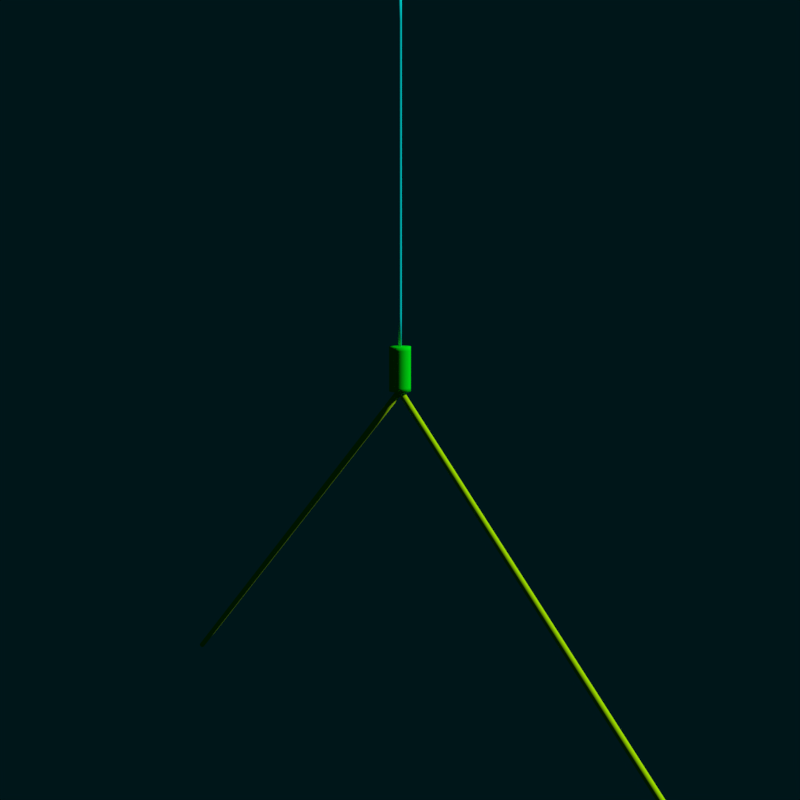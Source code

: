 # Source: cell.blend  (saved by Blender 2.79.0; exported with 4.5.12 LTS)
import bpy
from mathutils import Matrix  # noqa: F401  (used for matrix-valued properties, if any)

bpy.ops.wm.read_factory_settings(use_empty=True)
scene = bpy.context.scene
scene.name = 'Scene'

# ---- collections
col_collection_1 = bpy.data.collections.new('Collection 1'); scene.collection.children.link(col_collection_1)

# ---- materials (node trees are filled in below, after node groups)
mat_olmcell_0__dend_1_0 = bpy.data.materials.new('olmcell[0].dend_1[0]')
mat_olmcell_0__dend_1_0.alpha_threshold = 0.0
mat_olmcell_0__dend_1_0.use_transparent_shadow = False
mat_olmcell_0__dend_1_0.diffuse_color = (0.4123, 0.85, 0.0, 1.0)
mat_olmcell_0__dend_1_0.roughness = 0.5
mat_olmcell_0__dend_1_1 = bpy.data.materials.new('olmcell[0].dend_1[1]')
mat_olmcell_0__dend_1_1.alpha_threshold = 0.0
mat_olmcell_0__dend_1_1.use_transparent_shadow = False
mat_olmcell_0__dend_1_1.diffuse_color = (0.4123, 0.85, 0.0, 1.0)
mat_olmcell_0__dend_1_1.roughness = 0.5
mat_olmcell_0__axon_0_0 = bpy.data.materials.new('olmcell[0].axon_0[0]')
mat_olmcell_0__axon_0_0.alpha_threshold = 0.0
mat_olmcell_0__axon_0_0.use_transparent_shadow = False
mat_olmcell_0__axon_0_0.diffuse_color = (0.0, 0.85, 0.85, 1.0)
mat_olmcell_0__axon_0_0.roughness = 0.5
mat_olmcell_0__axon_0_1 = bpy.data.materials.new('olmcell[0].axon_0[1]')
mat_olmcell_0__axon_0_1.alpha_threshold = 0.0
mat_olmcell_0__axon_0_1.use_transparent_shadow = False
mat_olmcell_0__axon_0_1.diffuse_color = (0.0, 0.85, 0.85, 1.0)
mat_olmcell_0__axon_0_1.roughness = 0.5
mat_olmcell_0__soma_0_0 = bpy.data.materials.new('olmcell[0].soma_0[0]')
mat_olmcell_0__soma_0_0.alpha_threshold = 0.0
mat_olmcell_0__soma_0_0.use_transparent_shadow = False
mat_olmcell_0__soma_0_0.diffuse_color = (0.0, 0.85, 0.0085, 1.0)
mat_olmcell_0__soma_0_0.roughness = 0.5
mat_olmcell_0__soma_0_1 = bpy.data.materials.new('olmcell[0].soma_0[1]')
mat_olmcell_0__soma_0_1.alpha_threshold = 0.0
mat_olmcell_0__soma_0_1.use_transparent_shadow = False
mat_olmcell_0__soma_0_1.diffuse_color = (0.0, 0.85, 0.0085, 1.0)
mat_olmcell_0__soma_0_1.roughness = 0.5
mat_olmcell_0__dend_0_0 = bpy.data.materials.new('olmcell[0].dend_0[0]')
mat_olmcell_0__dend_0_0.alpha_threshold = 0.0
mat_olmcell_0__dend_0_0.use_transparent_shadow = False
mat_olmcell_0__dend_0_0.diffuse_color = (0.4123, 0.85, 0.0, 1.0)
mat_olmcell_0__dend_0_0.roughness = 0.5
mat_olmcell_0__dend_0_1 = bpy.data.materials.new('olmcell[0].dend_0[1]')
mat_olmcell_0__dend_0_1.alpha_threshold = 0.0
mat_olmcell_0__dend_0_1.use_transparent_shadow = False
mat_olmcell_0__dend_0_1.diffuse_color = (0.4123, 0.85, 0.0, 1.0)
mat_olmcell_0__dend_0_1.roughness = 0.5

# ---- material node trees

# ---- world
world_world = bpy.data.worlds.new('World'); scene.world = world_world
world_world.color = (0.0, 0.008, 0.01)
world_world.use_sun_shadow = False
world_world.sun_shadow_jitter_overblur = 0.0
world_world.cycles.sampling_method = 'MANUAL'

# ---- cameras
cam_camera = bpy.data.cameras.new('Camera')
cam_camera.clip_end = 1e+05
cam_camera.lens = 35.0
cam_camera.sensor_width = 32.0
cam_camera.sensor_height = 18.0
cam_camera.ortho_scale = 7.314
cam_camera.dof.focus_distance = 0.0
cam_camera.dof.aperture_fstop = 128.0

# ---- meshes
me_bezier_003 = bpy.data.meshes.new('bezier.003')
me_bezier_003.from_pydata([(0.0, 0.007071, 18.01), (0.0, 0.007071, 18.01), (0.0, 0.007071, 18.01), (0.0, 0.007071, 18.01), (0.0, 0.007071, 18.01), (0.0, 0.007071, 18.01), (0.0, 0.007071, 18.01), (0.0, 0.007071, 18.01), (0.0, 0.007071, 18.01), (0.0, 0.007071, 18.01), (0.0, 0.007071, 18.01), (0.0, 0.007071, 18.01), (0.433, -0.1722, 18.18), (0.25, -0.3016, 18.31), (2.444e-07, -0.349, 18.36), (-0.25, -0.3016, 18.31), (-0.433, -0.1722, 18.18), (-0.5, 0.004624, 18.0), (-0.433, 0.1814, 17.83), (-0.25, 0.3108, 17.7), (-4.987e-07, 0.3582, 17.65), (0.25, 0.3108, 17.7), (0.433, 0.1814, 17.83), (0.5, 0.004625, 18.0), (0.866, -0.3511, 18.36), (0.5, -0.6099, 18.61), (4.888e-07, -0.7046, 18.71), (-0.5, -0.6099, 18.61), (-0.866, -0.3511, 18.36), (-1.0, 0.002446, 18.0), (-0.866, 0.356, 17.65), (-0.5, 0.6148, 17.39), (-9.974e-07, 0.7095, 17.3), (0.5, 0.6148, 17.39), (0.866, 0.356, 17.65), (1.0, 0.002447, 18.0), (1.299, -0.5303, 18.53), (0.75, -0.9184, 18.92), (7.331e-07, -1.061, 19.06), (-0.75, -0.9184, 18.92), (-1.299, -0.5303, 18.53), (-1.5, -8.512e-07, 18.0), (-1.299, 0.5302, 17.47), (-0.75, 0.9184, 17.08), (-1.496e-06, 1.061, 16.94), (0.75, 0.9184, 17.08), (1.299, 0.5303, 17.47), (1.5, 1.011e-06, 18.0), (1.299, -17.79, 1.274), (0.75, -18.17, 1.662), (7.331e-07, -18.32, 1.804), (-0.75, -18.17, 1.662), (-1.299, -17.79, 1.274), (-1.5, -17.26, 0.7438), (-1.299, -16.73, 0.2134), (-0.75, -16.34, -0.1748), (-1.496e-06, -16.2, -0.3169), (0.75, -16.34, -0.1748), (1.299, -16.73, 0.2134), (1.5, -17.26, 0.7438), (1.299, -57.26, -38.2), (0.75, -57.64, -37.81), (7.331e-07, -57.79, -37.66), (-0.75, -57.64, -37.81), (-1.299, -57.26, -38.2), (-1.5, -56.73, -38.73), (-1.299, -56.2, -39.26), (-0.75, -55.81, -39.64), (-1.496e-06, -55.66, -39.79), (0.75, -55.81, -39.64), (1.299, -56.2, -39.26), (1.5, -56.73, -38.73), (1.299, -100.5, -81.47), (0.75, -100.9, -81.08), (7.331e-07, -101.1, -80.94), (-0.75, -100.9, -81.08), (-1.299, -100.5, -81.47), (-1.5, -100.0, -82.0), (-1.299, -99.47, -82.53), (-0.75, -99.08, -82.92), (-1.496e-06, -98.94, -83.06), (0.75, -99.08, -82.92), (1.299, -99.47, -82.53), (1.5, -100.0, -82.0), (1.299, -133.9, -114.8), (0.75, -134.2, -114.4), (7.331e-07, -134.4, -114.3), (-0.75, -134.2, -114.4), (-1.299, -133.9, -114.8), (-1.5, -133.3, -115.3), (-1.299, -132.8, -115.9), (-0.75, -132.4, -116.2), (-1.496e-06, -132.3, -116.4), (0.75, -132.4, -116.2), (1.299, -132.8, -115.9), (1.5, -133.3, -115.3), (1.299, -164.2, -145.2), (0.75, -164.6, -144.8), (7.331e-07, -164.8, -144.7), (-0.75, -164.6, -144.8), (-1.299, -164.2, -145.2), (-1.5, -163.7, -145.7), (-1.299, -163.2, -146.2), (-0.75, -162.8, -146.6), (-1.496e-06, -162.7, -146.8), (0.75, -162.8, -146.6), (1.299, -163.2, -146.2), (1.5, -163.7, -145.7), (1.299, -177.5, -158.5), (0.75, -177.9, -158.1), (7.331e-07, -178.1, -157.9), (-0.75, -177.9, -158.1), (-1.299, -177.5, -158.5), (-1.5, -177.0, -159.0), (-1.299, -176.5, -159.5), (-0.75, -176.1, -159.9), (-1.496e-06, -175.9, -160.1), (0.75, -176.1, -159.9), (1.299, -176.5, -159.5), (1.5, -177.0, -159.0), (0.866, -177.4, -158.6), (0.5, -177.6, -158.4), (4.888e-07, -177.7, -158.3), (-0.5, -177.6, -158.4), (-0.866, -177.4, -158.6), (-1.0, -177.0, -159.0), (-0.866, -176.6, -159.4), (-0.5, -176.4, -159.6), (-9.974e-07, -176.3, -159.7), (0.5, -176.4, -159.6), (0.866, -176.6, -159.4), (1.0, -177.0, -159.0), (0.433, -177.2, -158.8), (0.25, -177.3, -158.7), (2.444e-07, -177.4, -158.7), (-0.25, -177.3, -158.7), (-0.433, -177.2, -158.8), (-0.5, -177.0, -159.0), (-0.433, -176.8, -159.2), (-0.25, -176.7, -159.3), (-4.987e-07, -176.7, -159.4), (0.25, -176.7, -159.3), (0.433, -176.8, -159.2), (0.5, -177.0, -159.0), (0.0, -177.0, -159.0), (0.0, -177.0, -159.0), (0.0, -177.0, -159.0), (0.0, -177.0, -159.0), (0.0, -177.0, -159.0), (0.0, -177.0, -159.0), (0.0, -177.0, -159.0), (0.0, -177.0, -159.0), (0.0, -177.0, -159.0), (0.0, -177.0, -159.0), (0.0, -177.0, -159.0), (0.0, -177.0, -159.0)], [], [(0, 12, 23, 11), (1, 13, 12, 0), (2, 14, 13, 1), (3, 15, 14, 2), (4, 16, 15, 3), (5, 17, 16, 4), (6, 18, 17, 5), (7, 19, 18, 6), (8, 20, 19, 7), (9, 21, 20, 8), (10, 22, 21, 9), (11, 23, 22, 10), (12, 24, 35, 23), (13, 25, 24, 12), (14, 26, 25, 13), (15, 27, 26, 14), (16, 28, 27, 15), (17, 29, 28, 16), (18, 30, 29, 17), (19, 31, 30, 18), (20, 32, 31, 19), (21, 33, 32, 20), (22, 34, 33, 21), (23, 35, 34, 22), (24, 36, 47, 35), (25, 37, 36, 24), (26, 38, 37, 25), (27, 39, 38, 26), (28, 40, 39, 27), (29, 41, 40, 28), (30, 42, 41, 29), (31, 43, 42, 30), (32, 44, 43, 31), (33, 45, 44, 32), (34, 46, 45, 33), (35, 47, 46, 34), (36, 48, 59, 47), (37, 49, 48, 36), (38, 50, 49, 37), (39, 51, 50, 38), (40, 52, 51, 39), (41, 53, 52, 40), (42, 54, 53, 41), (43, 55, 54, 42), (44, 56, 55, 43), (45, 57, 56, 44), (46, 58, 57, 45), (47, 59, 58, 46), (48, 60, 71, 59), (49, 61, 60, 48), (50, 62, 61, 49), (51, 63, 62, 50), (52, 64, 63, 51), (53, 65, 64, 52), (54, 66, 65, 53), (55, 67, 66, 54), (56, 68, 67, 55), (57, 69, 68, 56), (58, 70, 69, 57), (59, 71, 70, 58), (60, 72, 83, 71), (61, 73, 72, 60), (62, 74, 73, 61), (63, 75, 74, 62), (64, 76, 75, 63), (65, 77, 76, 64), (66, 78, 77, 65), (67, 79, 78, 66), (68, 80, 79, 67), (69, 81, 80, 68), (70, 82, 81, 69), (71, 83, 82, 70), (72, 84, 95, 83), (73, 85, 84, 72), (74, 86, 85, 73), (75, 87, 86, 74), (76, 88, 87, 75), (77, 89, 88, 76), (78, 90, 89, 77), (79, 91, 90, 78), (80, 92, 91, 79), (81, 93, 92, 80), (82, 94, 93, 81), (83, 95, 94, 82), (84, 96, 107, 95), (85, 97, 96, 84), (86, 98, 97, 85), (87, 99, 98, 86), (88, 100, 99, 87), (89, 101, 100, 88), (90, 102, 101, 89), (91, 103, 102, 90), (92, 104, 103, 91), (93, 105, 104, 92), (94, 106, 105, 93), (95, 107, 106, 94), (96, 108, 119, 107), (97, 109, 108, 96), (98, 110, 109, 97), (99, 111, 110, 98), (100, 112, 111, 99), (101, 113, 112, 100), (102, 114, 113, 101), (103, 115, 114, 102), (104, 116, 115, 103), (105, 117, 116, 104), (106, 118, 117, 105), (107, 119, 118, 106), (108, 120, 131, 119), (109, 121, 120, 108), (110, 122, 121, 109), (111, 123, 122, 110), (112, 124, 123, 111), (113, 125, 124, 112), (114, 126, 125, 113), (115, 127, 126, 114), (116, 128, 127, 115), (117, 129, 128, 116), (118, 130, 129, 117), (119, 131, 130, 118), (120, 132, 143, 131), (121, 133, 132, 120), (122, 134, 133, 121), (123, 135, 134, 122), (124, 136, 135, 123), (125, 137, 136, 124), (126, 138, 137, 125), (127, 139, 138, 126), (128, 140, 139, 127), (129, 141, 140, 128), (130, 142, 141, 129), (131, 143, 142, 130), (132, 144, 155, 143), (133, 145, 144, 132), (134, 146, 145, 133), (135, 147, 146, 134), (136, 148, 147, 135), (137, 149, 148, 136), (138, 150, 149, 137), (139, 151, 150, 138), (140, 152, 151, 139), (141, 153, 152, 140), (142, 154, 153, 141), (143, 155, 154, 142)])
me_bezier_003.polygons.foreach_set('use_smooth', [True] * 144)
me_bezier_003.polygons.foreach_set('material_index', [0, 0, 0, 0, 0, 0, 0, 0, 0, 0, 0, 0, 0, 0, 0, 0, 0, 0, 0, 0, 0, 0, 0, 0, 0, 0, 0, 0, 0, 0, 0, 0, 0, 0, 0, 0, 0, 0, 0, 0, 0, 0, 0, 0, 0, 0, 0, 0, 0, 0, 0, 0, 0, 0, 0, 0, 0, 0, 0, 0, 0, 0, 0, 0, 0, 0, 0, 0, 0, 0, 0, 0, 1, 1, 1, 1, 1, 1, 1, 1, 1, 1, 1, 1, 1, 1, 1, 1, 1, 1, 1, 1, 1, 1, 1, 1, 1, 1, 1, 1, 1, 1, 1, 1, 1, 1, 1, 1, 1, 1, 1, 1, 1, 1, 1, 1, 1, 1, 1, 1, 1, 1, 1, 1, 1, 1, 1, 1, 1, 1, 1, 1, 1, 1, 1, 1, 1, 1, 1, 1, 1, 1, 1, 1])
me_bezier_003.materials.append(mat_olmcell_0__dend_1_0)
me_bezier_003.materials.append(mat_olmcell_0__dend_1_1)
me_bezier_003.use_remesh_preserve_volume = False
me_bezier_003.use_remesh_preserve_attributes = False
me_bezier_003.use_mirror_vertex_groups = False
me_bezier_003.auto_texspace = False
me_bezier_003.update()
me_bezier_000 = bpy.data.meshes.new('bezier.000')
me_bezier_000.from_pydata([(0.0, -4.985e-15, 37.99), (0.0, -4.985e-15, 37.99), (0.0, -4.985e-15, 37.99), (0.0, -4.985e-15, 37.99), (0.0, -4.985e-15, 37.99), (0.0, -4.985e-15, 37.99), (0.0, -4.985e-15, 37.99), (0.0, -4.985e-15, 37.99), (0.0, -4.985e-15, 37.99), (0.0, -4.985e-15, 37.99), (0.0, -4.985e-15, 37.99), (0.0, -4.985e-15, 37.99), (-0.2165, -0.125, 37.99), (-0.125, -0.2165, 37.99), (-1.003e-07, -0.25, 37.99), (0.125, -0.2165, 37.99), (0.2165, -0.125, 37.99), (0.25, -1.788e-07, 37.99), (0.2165, 0.125, 37.99), (0.125, 0.2165, 37.99), (2.275e-07, 0.25, 37.99), (-0.125, 0.2165, 37.99), (-0.2165, 0.125, 37.99), (-0.25, 2.166e-07, 37.99), (-0.433, -0.25, 38.0), (-0.25, -0.433, 38.0), (-2.007e-07, -0.5, 38.0), (0.25, -0.433, 38.0), (0.433, -0.25, 38.0), (0.5, -3.576e-07, 38.0), (0.433, 0.25, 38.0), (0.25, 0.433, 38.0), (4.55e-07, 0.5, 38.0), (-0.25, 0.433, 38.0), (-0.433, 0.25, 38.0), (-0.5, 4.331e-07, 38.0), (-0.6495, -0.375, 38.0), (-0.375, -0.6495, 38.0), (-3.01e-07, -0.75, 38.0), (0.375, -0.6495, 38.0), (0.6495, -0.375, 38.0), (0.75, -5.364e-07, 38.0), (0.6495, 0.375, 38.0), (0.375, 0.6495, 38.0), (6.825e-07, 0.75, 38.0), (-0.375, 0.6495, 38.0), (-0.6495, 0.375, 38.0), (-0.75, 6.497e-07, 38.0), (-0.6495, -0.375, 50.95), (-0.375, -0.6495, 50.95), (-3.01e-07, -0.75, 50.95), (0.375, -0.6495, 50.95), (0.6495, -0.375, 50.95), (0.75, -5.364e-07, 50.95), (0.6495, 0.375, 50.95), (0.375, 0.6495, 50.95), (6.825e-07, 0.75, 50.95), (-0.375, 0.6495, 50.95), (-0.6495, 0.375, 50.95), (-0.75, 6.497e-07, 50.95), (-0.6495, -0.375, 80.55), (-0.375, -0.6495, 80.55), (-3.01e-07, -0.75, 80.55), (0.375, -0.6495, 80.55), (0.6495, -0.375, 80.55), (0.75, -5.364e-07, 80.55), (0.6495, 0.375, 80.55), (0.375, 0.6495, 80.55), (6.825e-07, 0.75, 80.55), (-0.375, 0.6495, 80.55), (-0.6495, 0.375, 80.55), (-0.75, 6.497e-07, 80.55), (-0.6495, -0.375, 113.0), (-0.375, -0.6495, 113.0), (-3.01e-07, -0.75, 113.0), (0.375, -0.6495, 113.0), (0.6495, -0.375, 113.0), (0.75, -5.364e-07, 113.0), (0.6495, 0.375, 113.0), (0.375, 0.6495, 113.0), (6.825e-07, 0.75, 113.0), (-0.375, 0.6495, 113.0), (-0.6495, 0.375, 113.0), (-0.75, 6.497e-07, 113.0), (-0.6495, -0.375, 145.5), (-0.375, -0.6495, 145.5), (-3.01e-07, -0.75, 145.5), (0.375, -0.6495, 145.5), (0.6495, -0.375, 145.5), (0.75, -5.364e-07, 145.5), (0.6495, 0.375, 145.5), (0.375, 0.6495, 145.5), (6.825e-07, 0.75, 145.5), (-0.375, 0.6495, 145.5), (-0.6495, 0.375, 145.5), (-0.75, 6.497e-07, 145.5), (-0.6495, -0.375, 175.1), (-0.375, -0.6495, 175.1), (-3.01e-07, -0.75, 175.1), (0.375, -0.6495, 175.1), (0.6495, -0.375, 175.1), (0.75, -5.364e-07, 175.1), (0.6495, 0.375, 175.1), (0.375, 0.6495, 175.1), (6.825e-07, 0.75, 175.1), (-0.375, 0.6495, 175.1), (-0.6495, 0.375, 175.1), (-0.75, 6.497e-07, 175.1), (-0.6495, -0.375, 188.0), (-0.375, -0.6495, 188.0), (-3.01e-07, -0.75, 188.0), (0.375, -0.6495, 188.0), (0.6495, -0.375, 188.0), (0.75, -5.364e-07, 188.0), (0.6495, 0.375, 188.0), (0.375, 0.6495, 188.0), (6.825e-07, 0.75, 188.0), (-0.375, 0.6495, 188.0), (-0.6495, 0.375, 188.0), (-0.75, 6.497e-07, 188.0), (-0.433, -0.25, 188.0), (-0.25, -0.433, 188.0), (-2.007e-07, -0.5, 188.0), (0.25, -0.433, 188.0), (0.433, -0.25, 188.0), (0.5, -3.576e-07, 188.0), (0.433, 0.25, 188.0), (0.25, 0.433, 188.0), (4.55e-07, 0.5, 188.0), (-0.25, 0.433, 188.0), (-0.433, 0.25, 188.0), (-0.5, 4.331e-07, 188.0), (-0.2165, -0.125, 188.0), (-0.125, -0.2165, 188.0), (-1.003e-07, -0.25, 188.0), (0.125, -0.2165, 188.0), (0.2165, -0.125, 188.0), (0.25, -1.788e-07, 188.0), (0.2165, 0.125, 188.0), (0.125, 0.2165, 188.0), (2.275e-07, 0.25, 188.0), (-0.125, 0.2165, 188.0), (-0.2165, 0.125, 188.0), (-0.25, 2.166e-07, 188.0), (0.0, -2.467e-14, 188.0), (0.0, -2.467e-14, 188.0), (0.0, -2.467e-14, 188.0), (0.0, -2.467e-14, 188.0), (0.0, -2.467e-14, 188.0), (0.0, -2.467e-14, 188.0), (0.0, -2.467e-14, 188.0), (0.0, -2.467e-14, 188.0), (0.0, -2.467e-14, 188.0), (0.0, -2.467e-14, 188.0), (0.0, -2.467e-14, 188.0), (0.0, -2.467e-14, 188.0)], [], [(0, 12, 23, 11), (1, 13, 12, 0), (2, 14, 13, 1), (3, 15, 14, 2), (4, 16, 15, 3), (5, 17, 16, 4), (6, 18, 17, 5), (7, 19, 18, 6), (8, 20, 19, 7), (9, 21, 20, 8), (10, 22, 21, 9), (11, 23, 22, 10), (12, 24, 35, 23), (13, 25, 24, 12), (14, 26, 25, 13), (15, 27, 26, 14), (16, 28, 27, 15), (17, 29, 28, 16), (18, 30, 29, 17), (19, 31, 30, 18), (20, 32, 31, 19), (21, 33, 32, 20), (22, 34, 33, 21), (23, 35, 34, 22), (24, 36, 47, 35), (25, 37, 36, 24), (26, 38, 37, 25), (27, 39, 38, 26), (28, 40, 39, 27), (29, 41, 40, 28), (30, 42, 41, 29), (31, 43, 42, 30), (32, 44, 43, 31), (33, 45, 44, 32), (34, 46, 45, 33), (35, 47, 46, 34), (36, 48, 59, 47), (37, 49, 48, 36), (38, 50, 49, 37), (39, 51, 50, 38), (40, 52, 51, 39), (41, 53, 52, 40), (42, 54, 53, 41), (43, 55, 54, 42), (44, 56, 55, 43), (45, 57, 56, 44), (46, 58, 57, 45), (47, 59, 58, 46), (48, 60, 71, 59), (49, 61, 60, 48), (50, 62, 61, 49), (51, 63, 62, 50), (52, 64, 63, 51), (53, 65, 64, 52), (54, 66, 65, 53), (55, 67, 66, 54), (56, 68, 67, 55), (57, 69, 68, 56), (58, 70, 69, 57), (59, 71, 70, 58), (60, 72, 83, 71), (61, 73, 72, 60), (62, 74, 73, 61), (63, 75, 74, 62), (64, 76, 75, 63), (65, 77, 76, 64), (66, 78, 77, 65), (67, 79, 78, 66), (68, 80, 79, 67), (69, 81, 80, 68), (70, 82, 81, 69), (71, 83, 82, 70), (72, 84, 95, 83), (73, 85, 84, 72), (74, 86, 85, 73), (75, 87, 86, 74), (76, 88, 87, 75), (77, 89, 88, 76), (78, 90, 89, 77), (79, 91, 90, 78), (80, 92, 91, 79), (81, 93, 92, 80), (82, 94, 93, 81), (83, 95, 94, 82), (84, 96, 107, 95), (85, 97, 96, 84), (86, 98, 97, 85), (87, 99, 98, 86), (88, 100, 99, 87), (89, 101, 100, 88), (90, 102, 101, 89), (91, 103, 102, 90), (92, 104, 103, 91), (93, 105, 104, 92), (94, 106, 105, 93), (95, 107, 106, 94), (96, 108, 119, 107), (97, 109, 108, 96), (98, 110, 109, 97), (99, 111, 110, 98), (100, 112, 111, 99), (101, 113, 112, 100), (102, 114, 113, 101), (103, 115, 114, 102), (104, 116, 115, 103), (105, 117, 116, 104), (106, 118, 117, 105), (107, 119, 118, 106), (108, 120, 131, 119), (109, 121, 120, 108), (110, 122, 121, 109), (111, 123, 122, 110), (112, 124, 123, 111), (113, 125, 124, 112), (114, 126, 125, 113), (115, 127, 126, 114), (116, 128, 127, 115), (117, 129, 128, 116), (118, 130, 129, 117), (119, 131, 130, 118), (120, 132, 143, 131), (121, 133, 132, 120), (122, 134, 133, 121), (123, 135, 134, 122), (124, 136, 135, 123), (125, 137, 136, 124), (126, 138, 137, 125), (127, 139, 138, 126), (128, 140, 139, 127), (129, 141, 140, 128), (130, 142, 141, 129), (131, 143, 142, 130), (132, 144, 155, 143), (133, 145, 144, 132), (134, 146, 145, 133), (135, 147, 146, 134), (136, 148, 147, 135), (137, 149, 148, 136), (138, 150, 149, 137), (139, 151, 150, 138), (140, 152, 151, 139), (141, 153, 152, 140), (142, 154, 153, 141), (143, 155, 154, 142)])
me_bezier_000.polygons.foreach_set('use_smooth', [True] * 144)
me_bezier_000.polygons.foreach_set('material_index', [0, 0, 0, 0, 0, 0, 0, 0, 0, 0, 0, 0, 0, 0, 0, 0, 0, 0, 0, 0, 0, 0, 0, 0, 0, 0, 0, 0, 0, 0, 0, 0, 0, 0, 0, 0, 0, 0, 0, 0, 0, 0, 0, 0, 0, 0, 0, 0, 0, 0, 0, 0, 0, 0, 0, 0, 0, 0, 0, 0, 0, 0, 0, 0, 0, 0, 0, 0, 0, 0, 0, 0, 1, 1, 1, 1, 1, 1, 1, 1, 1, 1, 1, 1, 1, 1, 1, 1, 1, 1, 1, 1, 1, 1, 1, 1, 1, 1, 1, 1, 1, 1, 1, 1, 1, 1, 1, 1, 1, 1, 1, 1, 1, 1, 1, 1, 1, 1, 1, 1, 1, 1, 1, 1, 1, 1, 1, 1, 1, 1, 1, 1, 1, 1, 1, 1, 1, 1, 1, 1, 1, 1, 1, 1])
me_bezier_000.materials.append(mat_olmcell_0__axon_0_0)
me_bezier_000.materials.append(mat_olmcell_0__axon_0_1)
me_bezier_000.use_remesh_preserve_volume = False
me_bezier_000.use_remesh_preserve_attributes = False
me_bezier_000.use_mirror_vertex_groups = False
me_bezier_000.auto_texspace = False
me_bezier_000.update()
me_bezier_001 = bpy.data.meshes.new('bezier.001')
me_bezier_001.from_pydata([(0.0, -4.988e-15, 38.01), (0.0, -4.988e-15, 38.01), (0.0, -4.988e-15, 38.01), (0.0, -4.988e-15, 38.01), (0.0, -4.988e-15, 38.01), (0.0, -4.988e-15, 38.01), (0.0, -4.988e-15, 38.01), (0.0, -4.988e-15, 38.01), (0.0, -4.988e-15, 38.01), (0.0, -4.988e-15, 38.01), (0.0, -4.988e-15, 38.01), (0.0, -4.988e-15, 38.01), (-1.443, 0.8333, 38.01), (-0.8333, 1.443, 38.01), (-6.689e-07, 1.667, 38.01), (0.8333, 1.443, 38.01), (1.443, 0.8333, 38.01), (1.667, 1.192e-06, 38.01), (1.443, -0.8333, 38.01), (0.8333, -1.443, 38.01), (1.517e-06, -1.667, 38.01), (-0.8333, -1.443, 38.01), (-1.443, -0.8333, 38.01), (-1.667, -1.444e-06, 38.01), (-2.887, 1.667, 38.0), (-1.667, 2.887, 38.0), (-1.338e-06, 3.333, 38.0), (1.667, 2.887, 38.0), (2.887, 1.667, 38.0), (3.333, 2.384e-06, 38.0), (2.887, -1.667, 38.0), (1.667, -2.887, 38.0), (3.033e-06, -3.333, 38.0), (-1.667, -2.887, 38.0), (-2.887, -1.667, 38.0), (-3.333, -2.888e-06, 38.0), (-4.33, 2.5, 38.0), (-2.5, 4.33, 38.0), (-2.007e-06, 5.0, 38.0), (2.5, 4.33, 38.0), (4.33, 2.5, 38.0), (5.0, 3.576e-06, 38.0), (4.33, -2.5, 38.0), (2.5, -4.33, 38.0), (4.55e-06, -5.0, 38.0), (-2.5, -4.33, 38.0), (-4.33, -2.5, 38.0), (-5.0, -4.331e-06, 38.0), (-4.33, 2.5, 36.27), (-2.5, 4.33, 36.27), (-2.007e-06, 5.0, 36.27), (2.5, 4.33, 36.27), (4.33, 2.5, 36.27), (5.0, 3.576e-06, 36.27), (4.33, -2.5, 36.27), (2.5, -4.33, 36.27), (4.55e-06, -5.0, 36.27), (-2.5, -4.33, 36.27), (-4.33, -2.5, 36.27), (-5.0, -4.331e-06, 36.27), (-4.33, 2.5, 32.32), (-2.5, 4.33, 32.32), (-2.007e-06, 5.0, 32.32), (2.5, 4.33, 32.32), (4.33, 2.5, 32.32), (5.0, 3.576e-06, 32.32), (4.33, -2.5, 32.32), (2.5, -4.33, 32.32), (4.55e-06, -5.0, 32.32), (-2.5, -4.33, 32.32), (-4.33, -2.5, 32.32), (-5.0, -4.331e-06, 32.32), (-4.33, 2.5, 28.0), (-2.5, 4.33, 28.0), (-2.007e-06, 5.0, 28.0), (2.5, 4.33, 28.0), (4.33, 2.5, 28.0), (5.0, 3.576e-06, 28.0), (4.33, -2.5, 28.0), (2.5, -4.33, 28.0), (4.55e-06, -5.0, 28.0), (-2.5, -4.33, 28.0), (-4.33, -2.5, 28.0), (-5.0, -4.331e-06, 28.0), (-4.33, 2.5, 23.68), (-2.5, 4.33, 23.68), (-2.007e-06, 5.0, 23.68), (2.5, 4.33, 23.68), (4.33, 2.5, 23.68), (5.0, 3.576e-06, 23.68), (4.33, -2.5, 23.68), (2.5, -4.33, 23.68), (4.55e-06, -5.0, 23.68), (-2.5, -4.33, 23.68), (-4.33, -2.5, 23.68), (-5.0, -4.331e-06, 23.68), (-4.33, 2.5, 19.73), (-2.5, 4.33, 19.73), (-2.007e-06, 5.0, 19.73), (2.5, 4.33, 19.73), (4.33, 2.5, 19.73), (5.0, 3.576e-06, 19.73), (4.33, -2.5, 19.73), (2.5, -4.33, 19.73), (4.55e-06, -5.0, 19.73), (-2.5, -4.33, 19.73), (-4.33, -2.5, 19.73), (-5.0, -4.331e-06, 19.73), (-4.33, 2.5, 18.0), (-2.5, 4.33, 18.0), (-2.007e-06, 5.0, 18.0), (2.5, 4.33, 18.0), (4.33, 2.5, 18.0), (5.0, 3.576e-06, 18.0), (4.33, -2.5, 18.0), (2.5, -4.33, 18.0), (4.55e-06, -5.0, 18.0), (-2.5, -4.33, 18.0), (-4.33, -2.5, 18.0), (-5.0, -4.331e-06, 18.0), (-2.887, 1.667, 18.0), (-1.667, 2.887, 18.0), (-1.338e-06, 3.333, 18.0), (1.667, 2.887, 18.0), (2.887, 1.667, 18.0), (3.333, 2.384e-06, 18.0), (2.887, -1.667, 18.0), (1.667, -2.887, 18.0), (3.033e-06, -3.333, 18.0), (-1.667, -2.887, 18.0), (-2.887, -1.667, 18.0), (-3.333, -2.888e-06, 18.0), (-1.443, 0.8333, 17.99), (-0.8333, 1.443, 17.99), (-6.689e-07, 1.667, 17.99), (0.8333, 1.443, 17.99), (1.443, 0.8333, 17.99), (1.667, 1.192e-06, 17.99), (1.443, -0.8333, 17.99), (0.8333, -1.443, 17.99), (1.517e-06, -1.667, 17.99), (-0.8333, -1.443, 17.99), (-1.443, -0.8333, 17.99), (-1.667, -1.444e-06, 17.99), (0.0, -2.361e-15, 17.99), (0.0, -2.361e-15, 17.99), (0.0, -2.361e-15, 17.99), (0.0, -2.361e-15, 17.99), (0.0, -2.361e-15, 17.99), (0.0, -2.361e-15, 17.99), (0.0, -2.361e-15, 17.99), (0.0, -2.361e-15, 17.99), (0.0, -2.361e-15, 17.99), (0.0, -2.361e-15, 17.99), (0.0, -2.361e-15, 17.99), (0.0, -2.361e-15, 17.99)], [], [(0, 12, 23, 11), (1, 13, 12, 0), (2, 14, 13, 1), (3, 15, 14, 2), (4, 16, 15, 3), (5, 17, 16, 4), (6, 18, 17, 5), (7, 19, 18, 6), (8, 20, 19, 7), (9, 21, 20, 8), (10, 22, 21, 9), (11, 23, 22, 10), (12, 24, 35, 23), (13, 25, 24, 12), (14, 26, 25, 13), (15, 27, 26, 14), (16, 28, 27, 15), (17, 29, 28, 16), (18, 30, 29, 17), (19, 31, 30, 18), (20, 32, 31, 19), (21, 33, 32, 20), (22, 34, 33, 21), (23, 35, 34, 22), (24, 36, 47, 35), (25, 37, 36, 24), (26, 38, 37, 25), (27, 39, 38, 26), (28, 40, 39, 27), (29, 41, 40, 28), (30, 42, 41, 29), (31, 43, 42, 30), (32, 44, 43, 31), (33, 45, 44, 32), (34, 46, 45, 33), (35, 47, 46, 34), (36, 48, 59, 47), (37, 49, 48, 36), (38, 50, 49, 37), (39, 51, 50, 38), (40, 52, 51, 39), (41, 53, 52, 40), (42, 54, 53, 41), (43, 55, 54, 42), (44, 56, 55, 43), (45, 57, 56, 44), (46, 58, 57, 45), (47, 59, 58, 46), (48, 60, 71, 59), (49, 61, 60, 48), (50, 62, 61, 49), (51, 63, 62, 50), (52, 64, 63, 51), (53, 65, 64, 52), (54, 66, 65, 53), (55, 67, 66, 54), (56, 68, 67, 55), (57, 69, 68, 56), (58, 70, 69, 57), (59, 71, 70, 58), (60, 72, 83, 71), (61, 73, 72, 60), (62, 74, 73, 61), (63, 75, 74, 62), (64, 76, 75, 63), (65, 77, 76, 64), (66, 78, 77, 65), (67, 79, 78, 66), (68, 80, 79, 67), (69, 81, 80, 68), (70, 82, 81, 69), (71, 83, 82, 70), (72, 84, 95, 83), (73, 85, 84, 72), (74, 86, 85, 73), (75, 87, 86, 74), (76, 88, 87, 75), (77, 89, 88, 76), (78, 90, 89, 77), (79, 91, 90, 78), (80, 92, 91, 79), (81, 93, 92, 80), (82, 94, 93, 81), (83, 95, 94, 82), (84, 96, 107, 95), (85, 97, 96, 84), (86, 98, 97, 85), (87, 99, 98, 86), (88, 100, 99, 87), (89, 101, 100, 88), (90, 102, 101, 89), (91, 103, 102, 90), (92, 104, 103, 91), (93, 105, 104, 92), (94, 106, 105, 93), (95, 107, 106, 94), (96, 108, 119, 107), (97, 109, 108, 96), (98, 110, 109, 97), (99, 111, 110, 98), (100, 112, 111, 99), (101, 113, 112, 100), (102, 114, 113, 101), (103, 115, 114, 102), (104, 116, 115, 103), (105, 117, 116, 104), (106, 118, 117, 105), (107, 119, 118, 106), (108, 120, 131, 119), (109, 121, 120, 108), (110, 122, 121, 109), (111, 123, 122, 110), (112, 124, 123, 111), (113, 125, 124, 112), (114, 126, 125, 113), (115, 127, 126, 114), (116, 128, 127, 115), (117, 129, 128, 116), (118, 130, 129, 117), (119, 131, 130, 118), (120, 132, 143, 131), (121, 133, 132, 120), (122, 134, 133, 121), (123, 135, 134, 122), (124, 136, 135, 123), (125, 137, 136, 124), (126, 138, 137, 125), (127, 139, 138, 126), (128, 140, 139, 127), (129, 141, 140, 128), (130, 142, 141, 129), (131, 143, 142, 130), (132, 144, 155, 143), (133, 145, 144, 132), (134, 146, 145, 133), (135, 147, 146, 134), (136, 148, 147, 135), (137, 149, 148, 136), (138, 150, 149, 137), (139, 151, 150, 138), (140, 152, 151, 139), (141, 153, 152, 140), (142, 154, 153, 141), (143, 155, 154, 142)])
me_bezier_001.polygons.foreach_set('use_smooth', [True] * 144)
me_bezier_001.polygons.foreach_set('material_index', [0, 0, 0, 0, 0, 0, 0, 0, 0, 0, 0, 0, 0, 0, 0, 0, 0, 0, 0, 0, 0, 0, 0, 0, 0, 0, 0, 0, 0, 0, 0, 0, 0, 0, 0, 0, 0, 0, 0, 0, 0, 0, 0, 0, 0, 0, 0, 0, 0, 0, 0, 0, 0, 0, 0, 0, 0, 0, 0, 0, 0, 0, 0, 0, 0, 0, 0, 0, 0, 0, 0, 0, 1, 1, 1, 1, 1, 1, 1, 1, 1, 1, 1, 1, 1, 1, 1, 1, 1, 1, 1, 1, 1, 1, 1, 1, 1, 1, 1, 1, 1, 1, 1, 1, 1, 1, 1, 1, 1, 1, 1, 1, 1, 1, 1, 1, 1, 1, 1, 1, 1, 1, 1, 1, 1, 1, 1, 1, 1, 1, 1, 1, 1, 1, 1, 1, 1, 1, 1, 1, 1, 1, 1, 1])
me_bezier_001.materials.append(mat_olmcell_0__soma_0_0)
me_bezier_001.materials.append(mat_olmcell_0__soma_0_1)
me_bezier_001.use_remesh_preserve_volume = False
me_bezier_001.use_remesh_preserve_attributes = False
me_bezier_001.use_mirror_vertex_groups = False
me_bezier_001.auto_texspace = False
me_bezier_001.update()
me_bezier_002 = bpy.data.meshes.new('bezier.002')
me_bezier_002.from_pydata([(0.0, -0.007071, 18.01), (0.0, -0.007071, 18.01), (0.0, -0.007071, 18.01), (0.0, -0.007071, 18.01), (0.0, -0.007071, 18.01), (0.0, -0.007071, 18.01), (0.0, -0.007071, 18.01), (0.0, -0.007071, 18.01), (0.0, -0.007071, 18.01), (0.0, -0.007071, 18.01), (0.0, -0.007071, 18.01), (0.0, -0.007071, 18.01), (-0.433, 0.1722, 18.18), (-0.25, 0.3016, 18.31), (-2.007e-07, 0.349, 18.36), (0.25, 0.3016, 18.31), (0.433, 0.1722, 18.18), (0.5, -0.004624, 18.0), (0.433, -0.1814, 17.83), (0.25, -0.3108, 17.7), (4.55e-07, -0.3582, 17.65), (-0.25, -0.3108, 17.7), (-0.433, -0.1814, 17.83), (-0.5, -0.004625, 18.0), (-0.866, 0.3511, 18.36), (-0.5, 0.6099, 18.61), (-4.013e-07, 0.7046, 18.71), (0.5, 0.6099, 18.61), (0.866, 0.3511, 18.36), (1.0, -0.002446, 18.0), (0.866, -0.356, 17.65), (0.5, -0.6148, 17.39), (9.1e-07, -0.7095, 17.3), (-0.5, -0.6148, 17.39), (-0.866, -0.356, 17.65), (-1.0, -0.002447, 18.0), (-1.299, 0.5303, 18.53), (-0.75, 0.9184, 18.92), (-6.02e-07, 1.061, 19.06), (0.75, 0.9184, 18.92), (1.299, 0.5303, 18.53), (1.5, 7.585e-07, 18.0), (1.299, -0.5302, 17.47), (0.75, -0.9184, 17.08), (1.365e-06, -1.061, 16.94), (-0.75, -0.9184, 17.08), (-1.299, -0.5303, 17.47), (-1.5, -9.187e-07, 18.0), (-1.299, 17.79, 1.274), (-0.75, 18.17, 1.662), (-6.02e-07, 18.32, 1.804), (0.75, 18.17, 1.662), (1.299, 17.79, 1.274), (1.5, 17.26, 0.7438), (1.299, 16.73, 0.2134), (0.75, 16.34, -0.1748), (1.365e-06, 16.2, -0.3169), (-0.75, 16.34, -0.1748), (-1.299, 16.73, 0.2134), (-1.5, 17.26, 0.7438), (-1.299, 57.26, -38.2), (-0.75, 57.64, -37.81), (-6.02e-07, 57.79, -37.66), (0.75, 57.64, -37.81), (1.299, 57.26, -38.2), (1.5, 56.73, -38.73), (1.299, 56.2, -39.26), (0.75, 55.81, -39.64), (1.365e-06, 55.66, -39.79), (-0.75, 55.81, -39.64), (-1.299, 56.2, -39.26), (-1.5, 56.73, -38.73), (-1.299, 100.5, -81.47), (-0.75, 100.9, -81.08), (-6.02e-07, 101.1, -80.94), (0.75, 100.9, -81.08), (1.299, 100.5, -81.47), (1.5, 100.0, -82.0), (1.299, 99.47, -82.53), (0.75, 99.08, -82.92), (1.365e-06, 98.94, -83.06), (-0.75, 99.08, -82.92), (-1.299, 99.47, -82.53), (-1.5, 100.0, -82.0), (-1.299, 133.9, -114.8), (-0.75, 134.2, -114.4), (-6.02e-07, 134.4, -114.3), (0.75, 134.2, -114.4), (1.299, 133.9, -114.8), (1.5, 133.3, -115.3), (1.299, 132.8, -115.9), (0.75, 132.4, -116.2), (1.365e-06, 132.3, -116.4), (-0.75, 132.4, -116.2), (-1.299, 132.8, -115.9), (-1.5, 133.3, -115.3), (-1.299, 164.2, -145.2), (-0.75, 164.6, -144.8), (-6.02e-07, 164.8, -144.7), (0.75, 164.6, -144.8), (1.299, 164.2, -145.2), (1.5, 163.7, -145.7), (1.299, 163.2, -146.2), (0.75, 162.8, -146.6), (1.365e-06, 162.7, -146.8), (-0.75, 162.8, -146.6), (-1.299, 163.2, -146.2), (-1.5, 163.7, -145.7), (-1.299, 177.5, -158.5), (-0.75, 177.9, -158.1), (-6.02e-07, 178.1, -157.9), (0.75, 177.9, -158.1), (1.299, 177.5, -158.5), (1.5, 177.0, -159.0), (1.299, 176.5, -159.5), (0.75, 176.1, -159.9), (1.365e-06, 175.9, -160.1), (-0.75, 176.1, -159.9), (-1.299, 176.5, -159.5), (-1.5, 177.0, -159.0), (-0.866, 177.4, -158.6), (-0.5, 177.6, -158.4), (-4.013e-07, 177.7, -158.3), (0.5, 177.6, -158.4), (0.866, 177.4, -158.6), (1.0, 177.0, -159.0), (0.866, 176.6, -159.4), (0.5, 176.4, -159.6), (9.1e-07, 176.3, -159.7), (-0.5, 176.4, -159.6), (-0.866, 176.6, -159.4), (-1.0, 177.0, -159.0), (-0.433, 177.2, -158.8), (-0.25, 177.3, -158.7), (-2.007e-07, 177.4, -158.7), (0.25, 177.3, -158.7), (0.433, 177.2, -158.8), (0.5, 177.0, -159.0), (0.433, 176.8, -159.2), (0.25, 176.7, -159.3), (4.55e-07, 176.7, -159.4), (-0.25, 176.7, -159.3), (-0.433, 176.8, -159.2), (-0.5, 177.0, -159.0), (0.0, 177.0, -159.0), (0.0, 177.0, -159.0), (0.0, 177.0, -159.0), (0.0, 177.0, -159.0), (0.0, 177.0, -159.0), (0.0, 177.0, -159.0), (0.0, 177.0, -159.0), (0.0, 177.0, -159.0), (0.0, 177.0, -159.0), (0.0, 177.0, -159.0), (0.0, 177.0, -159.0), (0.0, 177.0, -159.0)], [], [(0, 12, 23, 11), (1, 13, 12, 0), (2, 14, 13, 1), (3, 15, 14, 2), (4, 16, 15, 3), (5, 17, 16, 4), (6, 18, 17, 5), (7, 19, 18, 6), (8, 20, 19, 7), (9, 21, 20, 8), (10, 22, 21, 9), (11, 23, 22, 10), (12, 24, 35, 23), (13, 25, 24, 12), (14, 26, 25, 13), (15, 27, 26, 14), (16, 28, 27, 15), (17, 29, 28, 16), (18, 30, 29, 17), (19, 31, 30, 18), (20, 32, 31, 19), (21, 33, 32, 20), (22, 34, 33, 21), (23, 35, 34, 22), (24, 36, 47, 35), (25, 37, 36, 24), (26, 38, 37, 25), (27, 39, 38, 26), (28, 40, 39, 27), (29, 41, 40, 28), (30, 42, 41, 29), (31, 43, 42, 30), (32, 44, 43, 31), (33, 45, 44, 32), (34, 46, 45, 33), (35, 47, 46, 34), (36, 48, 59, 47), (37, 49, 48, 36), (38, 50, 49, 37), (39, 51, 50, 38), (40, 52, 51, 39), (41, 53, 52, 40), (42, 54, 53, 41), (43, 55, 54, 42), (44, 56, 55, 43), (45, 57, 56, 44), (46, 58, 57, 45), (47, 59, 58, 46), (48, 60, 71, 59), (49, 61, 60, 48), (50, 62, 61, 49), (51, 63, 62, 50), (52, 64, 63, 51), (53, 65, 64, 52), (54, 66, 65, 53), (55, 67, 66, 54), (56, 68, 67, 55), (57, 69, 68, 56), (58, 70, 69, 57), (59, 71, 70, 58), (60, 72, 83, 71), (61, 73, 72, 60), (62, 74, 73, 61), (63, 75, 74, 62), (64, 76, 75, 63), (65, 77, 76, 64), (66, 78, 77, 65), (67, 79, 78, 66), (68, 80, 79, 67), (69, 81, 80, 68), (70, 82, 81, 69), (71, 83, 82, 70), (72, 84, 95, 83), (73, 85, 84, 72), (74, 86, 85, 73), (75, 87, 86, 74), (76, 88, 87, 75), (77, 89, 88, 76), (78, 90, 89, 77), (79, 91, 90, 78), (80, 92, 91, 79), (81, 93, 92, 80), (82, 94, 93, 81), (83, 95, 94, 82), (84, 96, 107, 95), (85, 97, 96, 84), (86, 98, 97, 85), (87, 99, 98, 86), (88, 100, 99, 87), (89, 101, 100, 88), (90, 102, 101, 89), (91, 103, 102, 90), (92, 104, 103, 91), (93, 105, 104, 92), (94, 106, 105, 93), (95, 107, 106, 94), (96, 108, 119, 107), (97, 109, 108, 96), (98, 110, 109, 97), (99, 111, 110, 98), (100, 112, 111, 99), (101, 113, 112, 100), (102, 114, 113, 101), (103, 115, 114, 102), (104, 116, 115, 103), (105, 117, 116, 104), (106, 118, 117, 105), (107, 119, 118, 106), (108, 120, 131, 119), (109, 121, 120, 108), (110, 122, 121, 109), (111, 123, 122, 110), (112, 124, 123, 111), (113, 125, 124, 112), (114, 126, 125, 113), (115, 127, 126, 114), (116, 128, 127, 115), (117, 129, 128, 116), (118, 130, 129, 117), (119, 131, 130, 118), (120, 132, 143, 131), (121, 133, 132, 120), (122, 134, 133, 121), (123, 135, 134, 122), (124, 136, 135, 123), (125, 137, 136, 124), (126, 138, 137, 125), (127, 139, 138, 126), (128, 140, 139, 127), (129, 141, 140, 128), (130, 142, 141, 129), (131, 143, 142, 130), (132, 144, 155, 143), (133, 145, 144, 132), (134, 146, 145, 133), (135, 147, 146, 134), (136, 148, 147, 135), (137, 149, 148, 136), (138, 150, 149, 137), (139, 151, 150, 138), (140, 152, 151, 139), (141, 153, 152, 140), (142, 154, 153, 141), (143, 155, 154, 142)])
me_bezier_002.polygons.foreach_set('use_smooth', [True] * 144)
me_bezier_002.polygons.foreach_set('material_index', [0, 0, 0, 0, 0, 0, 0, 0, 0, 0, 0, 0, 0, 0, 0, 0, 0, 0, 0, 0, 0, 0, 0, 0, 0, 0, 0, 0, 0, 0, 0, 0, 0, 0, 0, 0, 0, 0, 0, 0, 0, 0, 0, 0, 0, 0, 0, 0, 0, 0, 0, 0, 0, 0, 0, 0, 0, 0, 0, 0, 0, 0, 0, 0, 0, 0, 0, 0, 0, 0, 0, 0, 1, 1, 1, 1, 1, 1, 1, 1, 1, 1, 1, 1, 1, 1, 1, 1, 1, 1, 1, 1, 1, 1, 1, 1, 1, 1, 1, 1, 1, 1, 1, 1, 1, 1, 1, 1, 1, 1, 1, 1, 1, 1, 1, 1, 1, 1, 1, 1, 1, 1, 1, 1, 1, 1, 1, 1, 1, 1, 1, 1, 1, 1, 1, 1, 1, 1, 1, 1, 1, 1, 1, 1])
me_bezier_002.materials.append(mat_olmcell_0__dend_0_0)
me_bezier_002.materials.append(mat_olmcell_0__dend_0_1)
me_bezier_002.use_remesh_preserve_volume = False
me_bezier_002.use_remesh_preserve_attributes = False
me_bezier_002.use_mirror_vertex_groups = False
me_bezier_002.auto_texspace = False
me_bezier_002.update()

# ---- curves / text
cu_nurbscircle = bpy.data.curves.new('NurbsCircle', 'CURVE')
cu_nurbscircle.dimensions = '3D'
_sp = cu_nurbscircle.splines.new('NURBS'); _sp.points.add(7)
_sp.points.foreach_set('co', [0.0, -1.0, 0.0, 1.0, -1.0, -1.0, 0.0, 0.3536, -1.0, 0.0, 0.0, 1.0, -1.0, 1.0, 0.0, 0.3536, 0.0, 1.0, 0.0, 1.0, 1.0, 1.0, 0.0, 0.3536, 1.0, 0.0, 0.0, 1.0, 1.0, -1.0, 0.0, 0.3536])
_sp.order_v = 0
_sp.use_cyclic_u = True
cu_nurbscircle.path_duration = 200
cu_nurbscircle.use_path = True
cu_nurbscircle.use_path_clamp = True
cu_nurbscircle.bevel_resolution = 0
cu_nurbscircle.fill_mode = 'HALF'

# ---- objects
ob_cameratarget = bpy.data.objects.new('CameraTarget', None)
ob_cameratrajectory = bpy.data.objects.new('CameraTrajectory', cu_nurbscircle)
ob_camera = bpy.data.objects.new('Camera', cam_camera)
ob_olmcell_0__dend_1 = bpy.data.objects.new('olmcell[0].dend_1', me_bezier_003)
ob_olmcell_0__axon_0 = bpy.data.objects.new('olmcell[0].axon_0', me_bezier_000)
ob_olmcell_0__soma_0 = bpy.data.objects.new('olmcell[0].soma_0', me_bezier_001)
ob_olmcell_0__dend_0 = bpy.data.objects.new('olmcell[0].dend_0', me_bezier_002)

# ---- transforms, parenting, visibility, modifiers, constraints
ob_cameratarget.location = (0.0, 0.0, 13.97)
ob_cameratarget.empty_display_type = 'SPHERE'
ob_cameratarget.empty_display_size = 0.001
ob_cameratarget.empty_image_offset = (0.0, 0.0)
ob_cameratarget.lineart.crease_threshold = 0.0
ob_cameratrajectory.location = (0.0, 0.0, 0.0)
ob_cameratrajectory.rotation_euler = (0.0, 0.2618, 0.0)
ob_cameratrajectory.scale = (394.5, 394.5, 1.0)
ob_cameratrajectory.lineart.crease_threshold = 0.0
ob_camera.location = (0.0, 0.0, 0.0)
ob_camera.rotation_euler = (1.571, 0.0, 0.0)
ob_camera.lock_rotations_4d = False
ob_camera.empty_display_type = 'ARROWS'
ob_camera.color = (0.0, 0.0, 0.0, 0.0)
ob_camera.display_type = 'WIRE'
ob_camera.lineart.crease_threshold = 0.0
_c = ob_camera.constraints.new('FOLLOW_PATH'); _c.name = 'CameraFollowPathConstraint'
_c.active = False
_c.target = ob_cameratrajectory
_c.use_curve_follow = True
_c = ob_camera.constraints.new('TRACK_TO'); _c.name = 'CameraTrackToConstraint'
_c.target = ob_cameratarget
ob_olmcell_0__dend_1.location = (0.0, 0.0, 0.0)
ob_olmcell_0__dend_1.lineart.crease_threshold = 0.0
ob_olmcell_0__axon_0.location = (0.0, 0.0, 0.0)
ob_olmcell_0__axon_0.lineart.crease_threshold = 0.0
ob_olmcell_0__soma_0.location = (0.0, 0.0, 0.0)
ob_olmcell_0__soma_0.lineart.crease_threshold = 0.0
ob_olmcell_0__dend_0.location = (0.0, 0.0, 0.0)
ob_olmcell_0__dend_0.lineart.crease_threshold = 0.0

# ---- collection membership
col_collection_1.objects.link(ob_cameratarget)
col_collection_1.objects.link(ob_cameratrajectory)
col_collection_1.objects.link(ob_camera)
col_collection_1.objects.link(ob_olmcell_0__dend_1)
col_collection_1.objects.link(ob_olmcell_0__axon_0)
col_collection_1.objects.link(ob_olmcell_0__soma_0)
col_collection_1.objects.link(ob_olmcell_0__dend_0)

# ---- scene / render settings (as saved in the file)
scene.camera = ob_camera
scene.frame_start = 0; scene.frame_end = 200; scene.frame_set(1)
scene.render.engine = 'BLENDER_EEVEE_NEXT'
scene.render.image_settings.file_format = 'JPEG2000'
scene.render.image_settings.quality = 93
scene.render.resolution_x = 500
scene.render.resolution_y = 500
scene.render.dither_intensity = 0.0
scene.cycles.use_denoising = False
scene.cycles.samples = 128
scene.cycles.sampling_pattern = 'TABULATED_SOBOL'
scene.cycles.use_adaptive_sampling = False
scene.cycles.use_light_tree = False
scene.cycles.blur_glossy = 0.0
scene.cycles.sample_clamp_indirect = 0.0
scene.view_settings.view_transform = 'Standard'
scene.unit_settings.scale_length = 0.001
bpy.context.view_layer.update()

# ---- added for rendering (the .blend has no usable light): sun
light_auto_sun = bpy.data.lights.new('AutoSun', 'SUN')
light_auto_sun.energy = 3.0
light_auto_sun.angle = 0.0523599
ob_auto_sun = bpy.data.objects.new('AutoSun', light_auto_sun)
scene.collection.objects.link(ob_auto_sun)
ob_auto_sun.rotation_euler = (0.872665, 0.174533, 0.523599)
bpy.context.view_layer.update()
